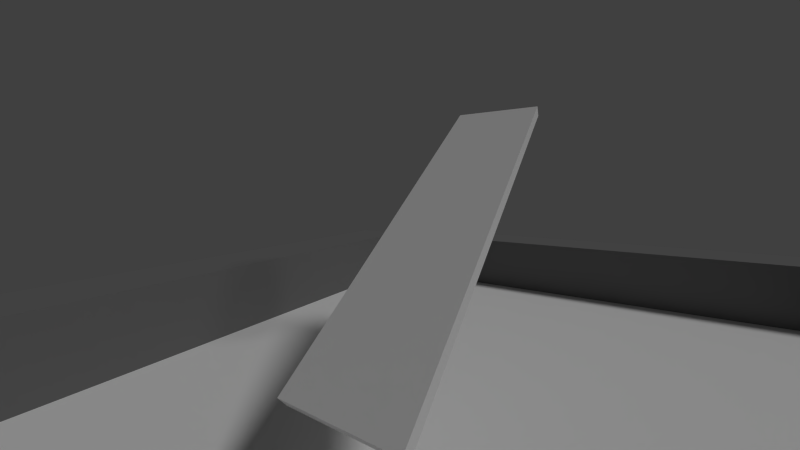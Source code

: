 # Source: test_coll.blend  (saved by Blender 2.75.0; exported with 4.5.12 LTS)
import bpy
from mathutils import Matrix  # noqa: F401  (used for matrix-valued properties, if any)

bpy.ops.wm.read_factory_settings(use_empty=True)
scene = bpy.context.scene
scene.name = 'Scene'

# ---- collections
col_collection_1 = bpy.data.collections.new('Collection 1'); scene.collection.children.link(col_collection_1)

# ---- materials (node trees are filled in below, after node groups)
mat_material_001 = bpy.data.materials.new('Material.001')
mat_material_001.alpha_threshold = 0.0
mat_material_001.diffuse_color = (0.1734, 0.1734, 0.1734, 1.0)
mat_material_001.roughness = 0.5
mat_material_002 = bpy.data.materials.new('Material.002')
mat_material_002.alpha_threshold = 0.0
mat_material_002.diffuse_color = (0.8, 0.1315, 0.2639, 1.0)
mat_material_002.roughness = 0.5
mat_material = bpy.data.materials.new('Material')
mat_material.alpha_threshold = 0.0
mat_material.roughness = 0.5
mat_material.line_color = (0.0, 0.0, 0.0, 1.0)

# ---- material node trees

# ---- world
world_world = bpy.data.worlds.new('World'); scene.world = world_world
world_world.color = (0.05088, 0.05088, 0.05088)
world_world.use_sun_shadow = False
world_world.sun_shadow_jitter_overblur = 0.0
world_world.cycles.sampling_method = 'MANUAL'
world_world.cycles.sample_map_resolution = 256

# ---- cameras
cam_camera = bpy.data.cameras.new('Camera')
cam_camera.clip_end = 100.0
cam_camera.lens = 13.81
cam_camera.sensor_width = 32.0
cam_camera.sensor_height = 18.0
cam_camera.ortho_scale = 7.314
cam_camera.lens_unit = 'FOV'
cam_camera.dof.focus_distance = 0.0
cam_camera.dof.aperture_fstop = 128.0

# ---- lights
light_lamp = bpy.data.lights.new('Lamp', 'SUN')
light_lamp.transmission_factor = 0.0
light_lamp.cutoff_distance = 30.0
light_lamp.angle = 0.1993
light_lamp.energy = 1.0
light_lamp.shadow_buffer_clip_start = 1.001
light_lamp.shadow_soft_size = 0.1
light_lamp.shadow_cascade_max_distance = 1000.0
light_lamp.cycles.use_multiple_importance_sampling = False

# ---- meshes
me_cube_002 = bpy.data.meshes.new('Cube.002')
me_cube_002.from_pydata([(-1.0, -7.927, -1.0), (-1.0, -7.927, 1.0), (-1.0, 7.927, -1.0), (-1.0, 7.927, 1.0), (1.0, -7.927, -1.0), (1.0, -7.927, 1.0), (1.0, 7.927, -1.0), (1.0, 7.927, 1.0)], [], [(1, 3, 2, 0), (3, 7, 6, 2), (7, 5, 4, 6), (5, 1, 0, 4), (0, 2, 6, 4), (5, 7, 3, 1)])
me_cube_002.materials.append(mat_material_001)
me_cube_002.use_remesh_preserve_volume = False
me_cube_002.use_remesh_preserve_attributes = False
me_cube_002.use_mirror_vertex_groups = False
me_cube_002.update()
me_sphere = bpy.data.meshes.new('Sphere')
me_sphere.from_pydata([(-0.08602, 0.0, 0.4325), (-0.1687, 0.0, 0.4074), (-0.245, 0.0, 0.3666), (-0.3118, 0.0, 0.3118), (-0.3666, 0.0, 0.245), (-0.4074, 0.0, 0.1687), (-0.4325, 0.0, 0.08602), (-0.4409, 0.0, 3.329e-08), (-0.4325, 0.0, -0.08602), (-0.4074, 0.0, -0.1687), (-0.3666, 0.0, -0.245), (-0.3118, 0.0, -0.3118), (-0.245, 0.0, -0.3666), (-0.1687, 0.0, -0.4074), (-0.08602, 0.0, -0.4325), (-0.08437, 0.01678, 0.4325), (-0.1655, 0.03292, 0.4074), (-0.2403, 0.04779, 0.3666), (-0.3058, 0.06083, 0.3118), (-0.3596, 0.07153, 0.245), (-0.3996, 0.07948, 0.1687), (-0.4242, 0.08437, 0.08602), (-0.4325, 0.08602, 3.329e-08), (-0.4242, 0.08437, -0.08602), (-0.3996, 0.07948, -0.1687), (-0.3596, 0.07153, -0.245), (-0.3058, 0.06083, -0.3118), (-0.2403, 0.04779, -0.3666), (-0.1655, 0.03292, -0.4074), (-0.08437, 0.01678, -0.4325), (-0.07948, 0.03292, 0.4325), (-0.1559, 0.06458, 0.4074), (-0.2263, 0.09375, 0.3666), (-0.2881, 0.1193, 0.3118), (-0.3387, 0.1403, 0.245), (-0.3764, 0.1559, 0.1687), (-0.3996, 0.1655, 0.08602), (-0.4074, 0.1687, 3.329e-08), (-0.3996, 0.1655, -0.08602), (-0.3764, 0.1559, -0.1687), (-0.3387, 0.1403, -0.245), (-0.2881, 0.1193, -0.3118), (-0.2263, 0.09375, -0.3666), (-0.1559, 0.06458, -0.4074), (-0.07948, 0.03292, -0.4325), (-0.07153, 0.04779, 0.4325), (-0.1403, 0.09375, 0.4074), (-0.2037, 0.1361, 0.3666), (-0.2592, 0.1732, 0.3118), (-0.3048, 0.2037, 0.245), (-0.3387, 0.2263, 0.1687), (-0.3596, 0.2403, 0.08602), (-0.3666, 0.245, 3.329e-08), (-0.3596, 0.2403, -0.08602), (-0.3387, 0.2263, -0.1687), (-0.3048, 0.2037, -0.245), (-0.2592, 0.1732, -0.3118), (-0.2037, 0.1361, -0.3666), (-0.1403, 0.09375, -0.4074), (-0.07153, 0.04779, -0.4325), (-0.06083, 0.06083, 0.4325), (-0.1193, 0.1193, 0.4074), (-0.1732, 0.1732, 0.3666), (-0.2205, 0.2205, 0.3118), (-0.2592, 0.2592, 0.245), (-0.2881, 0.2881, 0.1687), (-0.3058, 0.3058, 0.08602), (-0.3118, 0.3118, 3.329e-08), (-0.3058, 0.3058, -0.08602), (-0.2881, 0.2881, -0.1687), (-0.2592, 0.2592, -0.245), (-0.2205, 0.2205, -0.3118), (-0.1732, 0.1732, -0.3666), (-0.1193, 0.1193, -0.4074), (-0.06083, 0.06083, -0.4325), (-0.04779, 0.07153, 0.4325), (-0.09375, 0.1403, 0.4074), (-0.1361, 0.2037, 0.3666), (-0.1732, 0.2592, 0.3118), (-0.2037, 0.3048, 0.245), (-0.2263, 0.3387, 0.1687), (-0.2403, 0.3596, 0.08602), (-0.245, 0.3666, 3.329e-08), (-0.2403, 0.3596, -0.08602), (-0.2263, 0.3387, -0.1687), (-0.2037, 0.3048, -0.245), (-0.1732, 0.2592, -0.3118), (-0.1361, 0.2037, -0.3666), (-0.09375, 0.1403, -0.4074), (-0.04779, 0.07153, -0.4325), (-0.03292, 0.07948, 0.4325), (-0.06458, 0.1559, 0.4074), (-0.09375, 0.2263, 0.3666), (-0.1193, 0.2881, 0.3118), (-0.1403, 0.3387, 0.245), (-0.1559, 0.3764, 0.1687), (-0.1655, 0.3996, 0.08602), (-0.1687, 0.4074, 3.329e-08), (-0.1655, 0.3996, -0.08602), (-0.1559, 0.3764, -0.1687), (-0.1403, 0.3387, -0.245), (-0.1193, 0.2881, -0.3118), (-0.09375, 0.2263, -0.3666), (-0.06457, 0.1559, -0.4074), (-0.03292, 0.07948, -0.4325), (-0.01678, 0.08437, 0.4325), (-0.03292, 0.1655, 0.4074), (-0.04779, 0.2403, 0.3666), (-0.06083, 0.3058, 0.3118), (-0.07153, 0.3596, 0.245), (-0.07948, 0.3996, 0.1687), (-0.08437, 0.4242, 0.08602), (-0.08602, 0.4325, 3.329e-08), (-0.08437, 0.4242, -0.08602), (-0.07948, 0.3996, -0.1687), (-0.07153, 0.3596, -0.245), (-0.06083, 0.3058, -0.3118), (-0.04779, 0.2403, -0.3666), (-0.03292, 0.1655, -0.4074), (-0.01678, 0.08437, -0.4325), (1.44e-07, 0.08602, 0.4325), (1.407e-07, 0.1687, 0.4074), (1.375e-07, 0.245, 0.3666), (1.407e-07, 0.3118, 0.3118), (1.473e-07, 0.3666, 0.245), (1.21e-07, 0.4074, 0.1687), (1.736e-07, 0.4325, 0.08602), (1.67e-07, 0.4409, 3.329e-08), (1.736e-07, 0.4325, -0.08602), (1.013e-07, 0.4074, -0.1687), (1.473e-07, 0.3666, -0.245), (1.407e-07, 0.3118, -0.3118), (1.506e-07, 0.245, -0.3666), (1.342e-07, 0.1687, -0.4074), (1.358e-07, 0.08602, -0.4325), (0.01678, 0.08437, 0.4325), (0.03292, 0.1655, 0.4074), (0.04779, 0.2403, 0.3666), (0.06083, 0.3058, 0.3118), (0.07153, 0.3596, 0.245), (0.07948, 0.3996, 0.1687), (0.08437, 0.4242, 0.08602), (0.08602, 0.4325, 3.329e-08), (0.08437, 0.4242, -0.08602), (0.07948, 0.3996, -0.1687), (0.07153, 0.3596, -0.245), (0.06083, 0.3058, -0.3118), (0.04779, 0.2403, -0.3666), (0.03292, 0.1655, -0.4074), (0.01678, 0.08437, -0.4325), (0.03292, 0.07948, 0.4325), (0.06458, 0.1559, 0.4074), (0.09375, 0.2263, 0.3666), (0.1193, 0.2881, 0.3118), (0.1403, 0.3387, 0.245), (0.1559, 0.3764, 0.1687), (0.1655, 0.3996, 0.08602), (0.1687, 0.4074, 3.329e-08), (0.1655, 0.3996, -0.08602), (0.1559, 0.3764, -0.1687), (0.1403, 0.3387, -0.245), (0.1193, 0.2881, -0.3118), (0.09375, 0.2263, -0.3666), (0.06458, 0.1559, -0.4074), (0.03292, 0.07948, -0.4325), (0.04779, 0.07153, 0.4325), (0.09375, 0.1403, 0.4074), (0.1361, 0.2037, 0.3666), (0.1732, 0.2592, 0.3118), (0.2037, 0.3048, 0.245), (0.2263, 0.3387, 0.1687), (0.2403, 0.3596, 0.08602), (0.245, 0.3666, 3.329e-08), (0.2403, 0.3596, -0.08602), (0.2263, 0.3387, -0.1687), (0.2037, 0.3048, -0.245), (0.1732, 0.2592, -0.3118), (0.1361, 0.2037, -0.3666), (0.09375, 0.1403, -0.4074), (0.04779, 0.07153, -0.4325), (0.06083, 0.06083, 0.4325), (0.1193, 0.1193, 0.4074), (0.1732, 0.1732, 0.3666), (0.2205, 0.2205, 0.3118), (0.2592, 0.2592, 0.245), (0.2881, 0.2881, 0.1687), (0.3058, 0.3058, 0.08602), (0.3118, 0.3118, 3.329e-08), (0.3058, 0.3058, -0.08602), (0.2881, 0.2881, -0.1687), (0.2592, 0.2592, -0.245), (0.2205, 0.2205, -0.3118), (0.1732, 0.1732, -0.3666), (0.1193, 0.1193, -0.4074), (0.06083, 0.06083, -0.4325), (0.07153, 0.04779, 0.4325), (0.1403, 0.09375, 0.4074), (0.2037, 0.1361, 0.3666), (0.2592, 0.1732, 0.3118), (0.3048, 0.2037, 0.245), (0.3387, 0.2263, 0.1687), (0.3596, 0.2403, 0.08602), (0.3666, 0.245, 3.329e-08), (0.3596, 0.2403, -0.08602), (0.3387, 0.2263, -0.1687), (0.3048, 0.2037, -0.245), (0.2592, 0.1732, -0.3118), (0.2037, 0.1361, -0.3666), (0.1403, 0.09375, -0.4074), (0.07153, 0.04779, -0.4325), (0.07948, 0.03292, 0.4325), (0.1559, 0.06458, 0.4074), (0.2263, 0.09375, 0.3666), (0.2881, 0.1193, 0.3118), (0.3387, 0.1403, 0.245), (0.3764, 0.1559, 0.1687), (0.3996, 0.1655, 0.08602), (0.4074, 0.1687, 3.329e-08), (0.3996, 0.1655, -0.08602), (0.3764, 0.1559, -0.1687), (0.3387, 0.1403, -0.245), (0.2881, 0.1193, -0.3118), (0.2263, 0.09375, -0.3666), (0.1559, 0.06458, -0.4074), (0.07948, 0.03292, -0.4325), (0.08437, 0.01678, 0.4325), (0.1655, 0.03292, 0.4074), (0.2403, 0.04779, 0.3666), (0.3058, 0.06083, 0.3118), (0.3596, 0.07153, 0.245), (0.3996, 0.07948, 0.1687), (0.4242, 0.08437, 0.08602), (0.4325, 0.08602, 3.329e-08), (0.4242, 0.08437, -0.08602), (0.3996, 0.07948, -0.1687), (0.3596, 0.07153, -0.245), (0.3058, 0.06083, -0.3118), (0.2403, 0.04779, -0.3666), (0.1655, 0.03292, -0.4074), (0.08437, 0.01678, -0.4325), (0.08602, -3.18e-09, 0.4325), (0.1687, 1.817e-08, 0.4074), (0.245, 1.16e-08, 0.3666), (0.3118, -1.139e-08, 0.3118), (0.3666, -3.768e-08, 0.245), (0.4074, 2.803e-08, 0.1687), (0.4325, -3.768e-08, 0.08602), (0.4409, -4.425e-08, 3.329e-08), (0.4325, -3.768e-08, -0.08602), (0.4074, 2.803e-08, -0.1687), (0.3666, -3.768e-08, -0.245), (0.3118, -1.139e-08, -0.3118), (0.245, -4.823e-09, -0.3666), (0.1687, 1.748e-09, -0.4074), (0.08602, 1.748e-09, -0.4325), (0.08437, -0.01678, 0.4325), (0.1655, -0.03292, 0.4074), (0.2403, -0.04779, 0.3666), (0.3058, -0.06083, 0.3118), (0.3596, -0.07153, 0.245), (0.3996, -0.07948, 0.1687), (0.4242, -0.08437, 0.08602), (0.4325, -0.08602, 3.329e-08), (0.4242, -0.08437, -0.08602), (0.3996, -0.07948, -0.1687), (0.3596, -0.07153, -0.245), (0.3058, -0.06083, -0.3118), (0.2403, -0.04779, -0.3666), (0.1655, -0.03292, -0.4074), (0.08437, -0.01678, -0.4325), (0.07948, -0.03292, 0.4325), (0.1559, -0.06458, 0.4074), (0.2263, -0.09375, 0.3666), (0.2881, -0.1193, 0.3118), (0.3387, -0.1403, 0.245), (0.3764, -0.1559, 0.1687), (0.3996, -0.1655, 0.08602), (0.4074, -0.1687, 3.329e-08), (0.3996, -0.1655, -0.08602), (0.3764, -0.1559, -0.1687), (0.3387, -0.1403, -0.245), (0.2881, -0.1193, -0.3118), (0.2263, -0.09375, -0.3666), (0.1559, -0.06458, -0.4074), (0.07948, -0.03292, -0.4325), (0.07153, -0.04779, 0.4325), (0.1403, -0.09375, 0.4074), (0.2037, -0.1361, 0.3666), (0.2592, -0.1732, 0.3118), (0.3048, -0.2037, 0.245), (0.3387, -0.2263, 0.1687), (0.3596, -0.2403, 0.08602), (0.3666, -0.245, 3.329e-08), (0.3596, -0.2403, -0.08602), (0.3387, -0.2263, -0.1687), (0.3048, -0.2037, -0.245), (0.2592, -0.1732, -0.3118), (0.2037, -0.1361, -0.3666), (0.1403, -0.09375, -0.4074), (0.07153, -0.04779, -0.4325), (0.06083, -0.06083, 0.4325), (0.1193, -0.1193, 0.4074), (0.1732, -0.1732, 0.3666), (0.2205, -0.2205, 0.3118), (0.2592, -0.2592, 0.245), (0.2881, -0.2881, 0.1687), (0.3058, -0.3058, 0.08602), (0.3118, -0.3118, 3.329e-08), (0.3058, -0.3058, -0.08602), (0.2881, -0.2881, -0.1687), (0.2592, -0.2592, -0.245), (0.2205, -0.2205, -0.3118), (0.1732, -0.1732, -0.3666), (0.1193, -0.1193, -0.4074), (0.06083, -0.06083, -0.4325), (0.04779, -0.07153, 0.4325), (0.09375, -0.1403, 0.4074), (0.1361, -0.2037, 0.3666), (0.1732, -0.2592, 0.3118), (0.2037, -0.3048, 0.245), (0.2263, -0.3387, 0.1687), (0.2403, -0.3596, 0.08602), (0.245, -0.3666, 3.329e-08), (0.2403, -0.3596, -0.08602), (0.2263, -0.3387, -0.1687), (0.2037, -0.3048, -0.245), (0.1732, -0.2592, -0.3118), (0.1361, -0.2037, -0.3666), (0.09375, -0.1403, -0.4074), (0.04779, -0.07153, -0.4325), (1.437e-07, 0.0, -0.4409), (0.03292, -0.07948, 0.4325), (0.06458, -0.1559, 0.4074), (0.09375, -0.2263, 0.3666), (0.1193, -0.2881, 0.3118), (0.1403, -0.3387, 0.245), (0.1559, -0.3764, 0.1687), (0.1655, -0.3996, 0.08602), (0.1687, -0.4074, 3.329e-08), (0.1655, -0.3996, -0.08602), (0.1559, -0.3764, -0.1687), (0.1403, -0.3387, -0.245), (0.1193, -0.2881, -0.3118), (0.09375, -0.2263, -0.3666), (0.06458, -0.1559, -0.4074), (0.03292, -0.07948, -0.4325), (0.01678, -0.08437, 0.4325), (0.03292, -0.1655, 0.4074), (0.04779, -0.2403, 0.3666), (0.06083, -0.3058, 0.3118), (0.07153, -0.3596, 0.245), (0.07948, -0.3996, 0.1687), (0.08437, -0.4242, 0.08602), (0.08602, -0.4325, 3.329e-08), (0.08437, -0.4242, -0.08602), (0.07948, -0.3996, -0.1687), (0.07153, -0.3596, -0.245), (0.06083, -0.3058, -0.3118), (0.04779, -0.2403, -0.3666), (0.03292, -0.1655, -0.4074), (0.01678, -0.08437, -0.4325), (1.375e-07, -0.08602, 0.4325), (1.243e-07, -0.1687, 0.4074), (1.243e-07, -0.245, 0.3666), (8.161e-08, -0.3118, 0.3118), (6.19e-08, -0.3666, 0.245), (1.407e-07, -0.4074, 0.1687), (4.218e-08, -0.4325, 0.08602), (6.19e-08, -0.4409, 3.329e-08), (4.218e-08, -0.4325, -0.08602), (1.407e-07, -0.4074, -0.1687), (6.19e-08, -0.3666, -0.245), (8.161e-08, -0.3118, -0.3118), (1.145e-07, -0.245, -0.3666), (1.112e-07, -0.1687, -0.4074), (1.391e-07, -0.08602, -0.4325), (-0.01678, -0.08437, 0.4325), (-0.03292, -0.1655, 0.4074), (-0.04779, -0.2403, 0.3666), (-0.06083, -0.3058, 0.3118), (-0.07153, -0.3596, 0.245), (-0.07948, -0.3996, 0.1687), (-0.08437, -0.4242, 0.08602), (-0.08602, -0.4325, 3.329e-08), (-0.08437, -0.4242, -0.08602), (-0.07948, -0.3996, -0.1687), (-0.07153, -0.3596, -0.245), (-0.06083, -0.3058, -0.3118), (-0.04779, -0.2403, -0.3666), (-0.03292, -0.1655, -0.4074), (-0.01678, -0.08437, -0.4325), (-0.03292, -0.07948, 0.4325), (-0.06457, -0.1559, 0.4074), (-0.09375, -0.2263, 0.3666), (-0.1193, -0.2881, 0.3118), (-0.1403, -0.3387, 0.245), (-0.1559, -0.3764, 0.1687), (-0.1655, -0.3996, 0.08602), (-0.1687, -0.4074, 3.329e-08), (-0.1655, -0.3996, -0.08602), (-0.1559, -0.3764, -0.1687), (-0.1403, -0.3387, -0.245), (-0.1193, -0.2881, -0.3118), (-0.09375, -0.2263, -0.3666), (-0.06457, -0.1559, -0.4074), (-0.03292, -0.07948, -0.4325), (-0.04779, -0.07153, 0.4325), (-0.09375, -0.1403, 0.4074), (-0.1361, -0.2037, 0.3666), (-0.1732, -0.2592, 0.3118), (-0.2037, -0.3048, 0.245), (-0.2263, -0.3387, 0.1687), (-0.2403, -0.3596, 0.08602), (-0.245, -0.3666, 3.329e-08), (-0.2403, -0.3596, -0.08602), (-0.2263, -0.3387, -0.1687), (-0.2037, -0.3048, -0.245), (-0.1732, -0.2592, -0.3118), (-0.1361, -0.2037, -0.3666), (-0.09375, -0.1403, -0.4074), (-0.04779, -0.07153, -0.4325), (-0.06083, -0.06083, 0.4325), (-0.1193, -0.1193, 0.4074), (-0.1732, -0.1732, 0.3666), (-0.2205, -0.2205, 0.3118), (-0.2592, -0.2592, 0.245), (-0.2881, -0.2881, 0.1687), (-0.3058, -0.3058, 0.08602), (-0.3118, -0.3118, 3.329e-08), (-0.3058, -0.3058, -0.08602), (-0.2881, -0.2881, -0.1687), (-0.2592, -0.2592, -0.245), (-0.2205, -0.2205, -0.3118), (-0.1732, -0.1732, -0.3666), (-0.1193, -0.1193, -0.4074), (-0.06083, -0.06083, -0.4325), (-0.07153, -0.04779, 0.4325), (-0.1403, -0.09375, 0.4074), (-0.2037, -0.1361, 0.3666), (-0.2592, -0.1732, 0.3118), (-0.3048, -0.2037, 0.245), (-0.3387, -0.2263, 0.1687), (-0.3596, -0.2403, 0.08602), (-0.3666, -0.245, 3.329e-08), (-0.3596, -0.2403, -0.08602), (-0.3387, -0.2263, -0.1687), (-0.3048, -0.2037, -0.245), (-0.2592, -0.1732, -0.3118), (-0.2037, -0.1361, -0.3666), (-0.1403, -0.09375, -0.4074), (-0.07153, -0.04779, -0.4325), (1.094e-08, -5.498e-08, 0.4409), (-0.07948, -0.03292, 0.4325), (-0.1559, -0.06458, 0.4074), (-0.2263, -0.09375, 0.3666), (-0.2881, -0.1193, 0.3118), (-0.3387, -0.1403, 0.245), (-0.3764, -0.1559, 0.1687), (-0.3996, -0.1655, 0.08602), (-0.4074, -0.1687, 3.329e-08), (-0.3996, -0.1655, -0.08602), (-0.3764, -0.1559, -0.1687), (-0.3387, -0.1403, -0.245), (-0.2881, -0.1193, -0.3118), (-0.2263, -0.09375, -0.3666), (-0.1559, -0.06458, -0.4074), (-0.07948, -0.03292, -0.4325), (-0.08437, -0.01678, 0.4325), (-0.1655, -0.03292, 0.4074), (-0.2403, -0.04779, 0.3666), (-0.3058, -0.06083, 0.3118), (-0.3596, -0.07153, 0.245), (-0.3996, -0.07948, 0.1687), (-0.4242, -0.08437, 0.08602), (-0.4325, -0.08602, 3.329e-08), (-0.4242, -0.08437, -0.08602), (-0.3996, -0.07948, -0.1687), (-0.3596, -0.07153, -0.245), (-0.3058, -0.06083, -0.3118), (-0.2403, -0.04779, -0.3666), (-0.1655, -0.03292, -0.4074), (-0.08437, -0.01678, -0.4325)], [], [(7, 6, 21, 22), (5, 4, 19, 20), (3, 2, 17, 18), (14, 13, 28, 29), (1, 0, 15, 16), (12, 11, 26, 27), (10, 9, 24, 25), (8, 7, 22, 23), (6, 5, 20, 21), (4, 3, 18, 19), (2, 1, 16, 17), (13, 12, 27, 28), (11, 10, 25, 26), (9, 8, 23, 24), (17, 16, 31, 32), (28, 27, 42, 43), (26, 25, 40, 41), (24, 23, 38, 39), (22, 21, 36, 37), (20, 19, 34, 35), (18, 17, 32, 33), (29, 28, 43, 44), (16, 15, 30, 31), (27, 26, 41, 42), (25, 24, 39, 40), (23, 22, 37, 38), (21, 20, 35, 36), (19, 18, 33, 34), (32, 31, 46, 47), (43, 42, 57, 58), (41, 40, 55, 56), (39, 38, 53, 54), (37, 36, 51, 52), (35, 34, 49, 50), (33, 32, 47, 48), (44, 43, 58, 59), (31, 30, 45, 46), (42, 41, 56, 57), (40, 39, 54, 55), (38, 37, 52, 53), (36, 35, 50, 51), (34, 33, 48, 49), (47, 46, 61, 62), (58, 57, 72, 73), (56, 55, 70, 71), (54, 53, 68, 69), (52, 51, 66, 67), (50, 49, 64, 65), (48, 47, 62, 63), (59, 58, 73, 74), (46, 45, 60, 61), (57, 56, 71, 72), (55, 54, 69, 70), (53, 52, 67, 68), (51, 50, 65, 66), (49, 48, 63, 64), (62, 61, 76, 77), (73, 72, 87, 88), (71, 70, 85, 86), (69, 68, 83, 84), (67, 66, 81, 82), (65, 64, 79, 80), (63, 62, 77, 78), (74, 73, 88, 89), (61, 60, 75, 76), (72, 71, 86, 87), (70, 69, 84, 85), (68, 67, 82, 83), (66, 65, 80, 81), (64, 63, 78, 79), (77, 76, 91, 92), (88, 87, 102, 103), (86, 85, 100, 101), (84, 83, 98, 99), (82, 81, 96, 97), (80, 79, 94, 95), (78, 77, 92, 93), (89, 88, 103, 104), (76, 75, 90, 91), (87, 86, 101, 102), (85, 84, 99, 100), (83, 82, 97, 98), (81, 80, 95, 96), (79, 78, 93, 94), (92, 91, 106, 107), (103, 102, 117, 118), (101, 100, 115, 116), (99, 98, 113, 114), (97, 96, 111, 112), (95, 94, 109, 110), (93, 92, 107, 108), (104, 103, 118, 119), (91, 90, 105, 106), (102, 101, 116, 117), (100, 99, 114, 115), (98, 97, 112, 113), (96, 95, 110, 111), (94, 93, 108, 109), (107, 106, 121, 122), (118, 117, 132, 133), (116, 115, 130, 131), (114, 113, 128, 129), (112, 111, 126, 127), (110, 109, 124, 125), (108, 107, 122, 123), (119, 118, 133, 134), (106, 105, 120, 121), (117, 116, 131, 132), (115, 114, 129, 130), (113, 112, 127, 128), (111, 110, 125, 126), (109, 108, 123, 124), (122, 121, 136, 137), (133, 132, 147, 148), (131, 130, 145, 146), (129, 128, 143, 144), (127, 126, 141, 142), (125, 124, 139, 140), (123, 122, 137, 138), (134, 133, 148, 149), (121, 120, 135, 136), (132, 131, 146, 147), (130, 129, 144, 145), (128, 127, 142, 143), (126, 125, 140, 141), (124, 123, 138, 139), (137, 136, 151, 152), (148, 147, 162, 163), (146, 145, 160, 161), (144, 143, 158, 159), (142, 141, 156, 157), (140, 139, 154, 155), (138, 137, 152, 153), (149, 148, 163, 164), (136, 135, 150, 151), (147, 146, 161, 162), (145, 144, 159, 160), (143, 142, 157, 158), (141, 140, 155, 156), (139, 138, 153, 154), (152, 151, 166, 167), (163, 162, 177, 178), (161, 160, 175, 176), (159, 158, 173, 174), (157, 156, 171, 172), (155, 154, 169, 170), (153, 152, 167, 168), (164, 163, 178, 179), (151, 150, 165, 166), (162, 161, 176, 177), (160, 159, 174, 175), (158, 157, 172, 173), (156, 155, 170, 171), (154, 153, 168, 169), (167, 166, 181, 182), (178, 177, 192, 193), (176, 175, 190, 191), (174, 173, 188, 189), (172, 171, 186, 187), (170, 169, 184, 185), (168, 167, 182, 183), (179, 178, 193, 194), (166, 165, 180, 181), (177, 176, 191, 192), (175, 174, 189, 190), (173, 172, 187, 188), (171, 170, 185, 186), (169, 168, 183, 184), (182, 181, 196, 197), (193, 192, 207, 208), (191, 190, 205, 206), (189, 188, 203, 204), (187, 186, 201, 202), (185, 184, 199, 200), (183, 182, 197, 198), (194, 193, 208, 209), (181, 180, 195, 196), (192, 191, 206, 207), (190, 189, 204, 205), (188, 187, 202, 203), (186, 185, 200, 201), (184, 183, 198, 199), (197, 196, 211, 212), (208, 207, 222, 223), (206, 205, 220, 221), (204, 203, 218, 219), (202, 201, 216, 217), (200, 199, 214, 215), (198, 197, 212, 213), (209, 208, 223, 224), (196, 195, 210, 211), (207, 206, 221, 222), (205, 204, 219, 220), (203, 202, 217, 218), (201, 200, 215, 216), (199, 198, 213, 214), (212, 211, 226, 227), (223, 222, 237, 238), (221, 220, 235, 236), (219, 218, 233, 234), (217, 216, 231, 232), (215, 214, 229, 230), (213, 212, 227, 228), (224, 223, 238, 239), (211, 210, 225, 226), (222, 221, 236, 237), (220, 219, 234, 235), (218, 217, 232, 233), (216, 215, 230, 231), (214, 213, 228, 229), (227, 226, 241, 242), (238, 237, 252, 253), (236, 235, 250, 251), (234, 233, 248, 249), (232, 231, 246, 247), (230, 229, 244, 245), (228, 227, 242, 243), (239, 238, 253, 254), (226, 225, 240, 241), (237, 236, 251, 252), (235, 234, 249, 250), (233, 232, 247, 248), (231, 230, 245, 246), (229, 228, 243, 244), (242, 241, 256, 257), (253, 252, 267, 268), (251, 250, 265, 266), (249, 248, 263, 264), (247, 246, 261, 262), (245, 244, 259, 260), (243, 242, 257, 258), (254, 253, 268, 269), (241, 240, 255, 256), (252, 251, 266, 267), (250, 249, 264, 265), (248, 247, 262, 263), (246, 245, 260, 261), (244, 243, 258, 259), (257, 256, 271, 272), (268, 267, 282, 283), (266, 265, 280, 281), (264, 263, 278, 279), (262, 261, 276, 277), (260, 259, 274, 275), (258, 257, 272, 273), (269, 268, 283, 284), (256, 255, 270, 271), (267, 266, 281, 282), (265, 264, 279, 280), (263, 262, 277, 278), (261, 260, 275, 276), (259, 258, 273, 274), (272, 271, 286, 287), (283, 282, 297, 298), (281, 280, 295, 296), (279, 278, 293, 294), (277, 276, 291, 292), (275, 274, 289, 290), (273, 272, 287, 288), (284, 283, 298, 299), (271, 270, 285, 286), (282, 281, 296, 297), (280, 279, 294, 295), (278, 277, 292, 293), (276, 275, 290, 291), (274, 273, 288, 289), (287, 286, 301, 302), (298, 297, 312, 313), (296, 295, 310, 311), (294, 293, 308, 309), (292, 291, 306, 307), (290, 289, 304, 305), (288, 287, 302, 303), (299, 298, 313, 314), (286, 285, 300, 301), (297, 296, 311, 312), (295, 294, 309, 310), (293, 292, 307, 308), (291, 290, 305, 306), (289, 288, 303, 304), (302, 301, 316, 317), (313, 312, 327, 328), (311, 310, 325, 326), (309, 308, 323, 324), (307, 306, 321, 322), (305, 304, 319, 320), (303, 302, 317, 318), (314, 313, 328, 329), (301, 300, 315, 316), (312, 311, 326, 327), (310, 309, 324, 325), (308, 307, 322, 323), (306, 305, 320, 321), (304, 303, 318, 319), (317, 316, 332, 333), (328, 327, 343, 344), (326, 325, 341, 342), (324, 323, 339, 340), (322, 321, 337, 338), (320, 319, 335, 336), (318, 317, 333, 334), (329, 328, 344, 345), (316, 315, 331, 332), (327, 326, 342, 343), (325, 324, 340, 341), (323, 322, 338, 339), (321, 320, 336, 337), (319, 318, 334, 335), (333, 332, 347, 348), (344, 343, 358, 359), (342, 341, 356, 357), (340, 339, 354, 355), (338, 337, 352, 353), (336, 335, 350, 351), (334, 333, 348, 349), (345, 344, 359, 360), (332, 331, 346, 347), (343, 342, 357, 358), (341, 340, 355, 356), (339, 338, 353, 354), (337, 336, 351, 352), (335, 334, 349, 350), (348, 347, 362, 363), (359, 358, 373, 374), (357, 356, 371, 372), (355, 354, 369, 370), (353, 352, 367, 368), (351, 350, 365, 366), (349, 348, 363, 364), (360, 359, 374, 375), (347, 346, 361, 362), (358, 357, 372, 373), (356, 355, 370, 371), (354, 353, 368, 369), (352, 351, 366, 367), (350, 349, 364, 365), (363, 362, 377, 378), (374, 373, 388, 389), (372, 371, 386, 387), (370, 369, 384, 385), (368, 367, 382, 383), (366, 365, 380, 381), (364, 363, 378, 379), (375, 374, 389, 390), (362, 361, 376, 377), (373, 372, 387, 388), (371, 370, 385, 386), (369, 368, 383, 384), (367, 366, 381, 382), (365, 364, 379, 380), (378, 377, 392, 393), (389, 388, 403, 404), (387, 386, 401, 402), (385, 384, 399, 400), (383, 382, 397, 398), (381, 380, 395, 396), (379, 378, 393, 394), (390, 389, 404, 405), (377, 376, 391, 392), (388, 387, 402, 403), (386, 385, 400, 401), (384, 383, 398, 399), (382, 381, 396, 397), (380, 379, 394, 395), (393, 392, 407, 408), (404, 403, 418, 419), (402, 401, 416, 417), (400, 399, 414, 415), (398, 397, 412, 413), (396, 395, 410, 411), (394, 393, 408, 409), (405, 404, 419, 420), (392, 391, 406, 407), (403, 402, 417, 418), (401, 400, 415, 416), (399, 398, 413, 414), (397, 396, 411, 412), (395, 394, 409, 410), (408, 407, 422, 423), (419, 418, 433, 434), (417, 416, 431, 432), (415, 414, 429, 430), (413, 412, 427, 428), (411, 410, 425, 426), (409, 408, 423, 424), (420, 419, 434, 435), (407, 406, 421, 422), (418, 417, 432, 433), (416, 415, 430, 431), (414, 413, 428, 429), (412, 411, 426, 427), (410, 409, 424, 425), (423, 422, 437, 438), (434, 433, 448, 449), (432, 431, 446, 447), (430, 429, 444, 445), (428, 427, 442, 443), (426, 425, 440, 441), (424, 423, 438, 439), (435, 434, 449, 450), (422, 421, 436, 437), (433, 432, 447, 448), (431, 430, 445, 446), (429, 428, 443, 444), (427, 426, 441, 442), (425, 424, 439, 440), (438, 437, 453, 454), (449, 448, 464, 465), (447, 446, 462, 463), (445, 444, 460, 461), (443, 442, 458, 459), (441, 440, 456, 457), (439, 438, 454, 455), (450, 449, 465, 466), (437, 436, 452, 453), (448, 447, 463, 464), (446, 445, 461, 462), (444, 443, 459, 460), (442, 441, 457, 458), (440, 439, 455, 456), (454, 453, 468, 469), (465, 464, 479, 480), (463, 462, 477, 478), (461, 460, 475, 476), (459, 458, 473, 474), (457, 456, 471, 472), (455, 454, 469, 470), (466, 465, 480, 481), (453, 452, 467, 468), (464, 463, 478, 479), (462, 461, 476, 477), (460, 459, 474, 475), (458, 457, 472, 473), (456, 455, 470, 471), (330, 14, 29), (0, 451, 15), (15, 451, 30), (330, 29, 44), (30, 451, 45), (330, 44, 59), (45, 451, 60), (330, 59, 74), (60, 451, 75), (330, 74, 89), (75, 451, 90), (330, 89, 104), (90, 451, 105), (330, 104, 119), (105, 451, 120), (330, 119, 134), (120, 451, 135), (330, 134, 149), (135, 451, 150), (330, 149, 164), (150, 451, 165), (330, 164, 179), (165, 451, 180), (330, 179, 194), (180, 451, 195), (330, 194, 209), (195, 451, 210), (330, 209, 224), (210, 451, 225), (330, 224, 239), (225, 451, 240), (330, 239, 254), (240, 451, 255), (330, 254, 269), (255, 451, 270), (330, 269, 284), (270, 451, 285), (330, 284, 299), (285, 451, 300), (330, 299, 314), (300, 451, 315), (330, 314, 329), (315, 451, 331), (330, 329, 345), (331, 451, 346), (330, 345, 360), (346, 451, 361), (330, 360, 375), (361, 451, 376), (330, 375, 390), (376, 451, 391), (330, 390, 405), (391, 451, 406), (330, 405, 420), (406, 451, 421), (330, 420, 435), (421, 451, 436), (330, 435, 450), (436, 451, 452), (330, 450, 466), (452, 451, 467), (330, 466, 481), (469, 468, 1, 2), (480, 479, 12, 13), (467, 451, 0), (478, 477, 10, 11), (476, 475, 8, 9), (474, 473, 6, 7), (472, 471, 4, 5), (470, 469, 2, 3), (481, 480, 13, 14), (468, 467, 0, 1), (479, 478, 11, 12), (477, 476, 9, 10), (475, 474, 7, 8), (473, 472, 5, 6), (471, 470, 3, 4), (330, 481, 14)])
me_sphere.polygons.foreach_set('use_smooth', [True] * 512)
me_sphere.materials.append(mat_material_002)
me_sphere.use_remesh_preserve_volume = False
me_sphere.use_remesh_preserve_attributes = False
me_sphere.use_mirror_vertex_groups = False
me_sphere.update()
me_cube_001 = bpy.data.meshes.new('Cube.001')
me_cube_001.from_pydata([(-1.0, -3.949, -0.1243), (-1.0, -3.949, 0.1243), (-1.0, 3.949, -0.1243), (-1.0, 3.949, 0.1243), (1.0, -3.949, -0.1243), (1.0, -3.949, 0.1243), (1.0, 3.949, -0.1243), (1.0, 3.949, 0.1243)], [], [(1, 3, 2, 0), (3, 7, 6, 2), (7, 5, 4, 6), (5, 1, 0, 4), (0, 2, 6, 4), (5, 7, 3, 1)])
me_cube_001.use_remesh_preserve_volume = False
me_cube_001.use_remesh_preserve_attributes = False
me_cube_001.use_mirror_vertex_groups = False
me_cube_001.update()
me_cylinder = bpy.data.meshes.new('Cylinder')
me_cylinder.from_pydata([(0.0, 0.5, -1.259), (0.0, 0.5, 1.259), (0.1913, 0.4619, -1.259), (0.1913, 0.4619, 1.259), (0.3536, 0.3536, -1.259), (0.3536, 0.3536, 1.259), (0.4619, 0.1913, -1.259), (0.4619, 0.1913, 1.259), (0.5, -2.186e-08, -1.259), (0.5, -2.186e-08, 1.259), (0.4619, -0.1913, -1.259), (0.4619, -0.1913, 1.259), (0.3536, -0.3536, -1.259), (0.3536, -0.3536, 1.259), (0.1913, -0.4619, -1.259), (0.1913, -0.4619, 1.259), (7.55e-08, -0.5, -1.259), (7.55e-08, -0.5, 1.259), (-0.1913, -0.4619, -1.259), (-0.1913, -0.4619, 1.259), (-0.3536, -0.3536, -1.259), (-0.3536, -0.3536, 1.259), (-0.4619, -0.1913, -1.259), (-0.4619, -0.1913, 1.259), (-0.5, 5.962e-09, -1.259), (-0.5, 5.962e-09, 1.259), (-0.4619, 0.1913, -1.259), (-0.4619, 0.1913, 1.259), (-0.3536, 0.3536, -1.259), (-0.3536, 0.3536, 1.259), (-0.1913, 0.4619, -1.259), (-0.1913, 0.4619, 1.259)], [], [(0, 1, 3, 2), (2, 3, 5, 4), (4, 5, 7, 6), (6, 7, 9, 8), (8, 9, 11, 10), (10, 11, 13, 12), (12, 13, 15, 14), (14, 15, 17, 16), (16, 17, 19, 18), (18, 19, 21, 20), (20, 21, 23, 22), (22, 23, 25, 24), (24, 25, 27, 26), (26, 27, 29, 28), (3, 1, 31, 29, 27, 25, 23, 21, 19, 17, 15, 13, 11, 9, 7, 5), (30, 31, 1, 0), (28, 29, 31, 30), (0, 2, 4, 6, 8, 10, 12, 14, 16, 18, 20, 22, 24, 26, 28, 30)])
me_cylinder.use_remesh_preserve_volume = False
me_cylinder.use_remesh_preserve_attributes = False
me_cylinder.use_mirror_vertex_groups = False
me_cylinder.update()
me_cube = bpy.data.meshes.new('Cube')
me_cube.from_pydata([(10.0, 10.0, -1.0), (10.0, -10.0, -1.0), (-10.0, -10.0, -1.0), (-10.0, 10.0, -1.0), (10.0, 10.0, 1.0), (10.0, -10.0, 1.0), (-10.0, -10.0, 1.0), (-10.0, 10.0, 1.0)], [], [(0, 1, 2, 3), (4, 7, 6, 5), (0, 4, 5, 1), (1, 5, 6, 2), (2, 6, 7, 3), (4, 0, 3, 7)])
me_cube.materials.append(mat_material)
me_cube.use_remesh_preserve_volume = False
me_cube.use_remesh_preserve_attributes = False
me_cube.use_mirror_vertex_groups = False
me_cube.update()
me_cube_003 = bpy.data.meshes.new('Cube.003')
me_cube_003.from_pydata([(-1.0, -7.927, -1.0), (-1.0, -7.927, 1.0), (-1.0, 7.927, -1.0), (-1.0, 7.927, 1.0), (1.0, -7.927, -1.0), (1.0, -7.927, 1.0), (1.0, 7.927, -1.0), (1.0, 7.927, 1.0)], [], [(1, 3, 2, 0), (3, 7, 6, 2), (7, 5, 4, 6), (5, 1, 0, 4), (0, 2, 6, 4), (5, 7, 3, 1)])
me_cube_003.materials.append(mat_material_001)
me_cube_003.use_remesh_preserve_volume = False
me_cube_003.use_remesh_preserve_attributes = False
me_cube_003.use_mirror_vertex_groups = False
me_cube_003.update()
me_cube_004 = bpy.data.meshes.new('Cube.004')
me_cube_004.from_pydata([(-1.0, -7.927, -1.0), (-1.0, -7.927, 1.0), (-1.0, 7.927, -1.0), (-1.0, 7.927, 1.0), (1.0, -7.927, -1.0), (1.0, -7.927, 1.0), (1.0, 7.927, -1.0), (1.0, 7.927, 1.0)], [], [(1, 3, 2, 0), (3, 7, 6, 2), (7, 5, 4, 6), (5, 1, 0, 4), (0, 2, 6, 4), (5, 7, 3, 1)])
me_cube_004.materials.append(mat_material_001)
me_cube_004.use_remesh_preserve_volume = False
me_cube_004.use_remesh_preserve_attributes = False
me_cube_004.use_mirror_vertex_groups = False
me_cube_004.update()
me_cube_005 = bpy.data.meshes.new('Cube.005')
me_cube_005.from_pydata([(-1.0, -7.927, -1.0), (-1.0, -7.927, 1.0), (-1.0, 7.927, -1.0), (-1.0, 7.927, 1.0), (1.0, -7.927, -1.0), (1.0, -7.927, 1.0), (1.0, 7.927, -1.0), (1.0, 7.927, 1.0)], [], [(1, 3, 2, 0), (3, 7, 6, 2), (7, 5, 4, 6), (5, 1, 0, 4), (0, 2, 6, 4), (5, 7, 3, 1)])
me_cube_005.materials.append(mat_material_001)
me_cube_005.use_remesh_preserve_volume = False
me_cube_005.use_remesh_preserve_attributes = False
me_cube_005.use_mirror_vertex_groups = False
me_cube_005.update()

# ---- objects
ob_stenka1 = bpy.data.objects.new('Stenka1', me_cube_002)
ob_sphere = bpy.data.objects.new('Sphere', me_sphere)
ob_gorka = bpy.data.objects.new('gorka', me_cube_001)
ob_igrok = bpy.data.objects.new('igrok', me_cylinder)
ob_pol = bpy.data.objects.new('pol', me_cube)
ob_lamp = bpy.data.objects.new('Lamp', light_lamp)
ob_camera = bpy.data.objects.new('Camera', cam_camera)
ob_stenka2 = bpy.data.objects.new('Stenka2', me_cube_003)
ob_stenka3 = bpy.data.objects.new('Stenka3', me_cube_004)
ob_stenka4 = bpy.data.objects.new('Stenka4', me_cube_005)

# ---- transforms, parenting, visibility, modifiers, constraints
ob_stenka1.location = (-8.924, -0.007427, 0.8263)
ob_stenka1.lineart.crease_threshold = 0.0
ob_sphere.location = (-1.599, 2.128, 9.36)
ob_sphere.display_bounds_type = 'SPHERE'
ob_sphere.lineart.crease_threshold = 0.0
ob_gorka.location = (-1.506, -0.4409, 3.578)
ob_gorka.rotation_euler = (0.6537, -0.0, 0.0)
ob_gorka.lineart.crease_threshold = 0.0
ob_igrok.location = (2.096, -6.74, 2.839)
ob_igrok.lineart.crease_threshold = 0.0
ob_pol.location = (0.0, 0.0, -1.08)
ob_pol.lock_rotations_4d = False
ob_pol.empty_display_type = 'ARROWS'
ob_pol.lineart.crease_threshold = 0.0
ob_lamp.location = (4.076, 1.005, 5.904)
ob_lamp.rotation_euler = (0.6503, 0.05522, 1.866)
ob_lamp.lock_rotations_4d = False
ob_lamp.empty_display_type = 'ARROWS'
ob_lamp.color = (0.0, 0.0, 0.0, 0.0)
ob_lamp.lineart.crease_threshold = 0.0
ob_camera.location = (1.259, -6.508, 4.146)
ob_camera.rotation_euler = (1.459, 4.796e-05, 0.5592)
ob_camera.lock_rotations_4d = False
ob_camera.empty_display_type = 'ARROWS'
ob_camera.color = (0.0, 0.0, 0.0, 0.0)
ob_camera.display_type = 'WIRE'
ob_camera.lineart.crease_threshold = 0.0
ob_stenka2.location = (8.93, -0.007427, 0.8263)
ob_stenka2.lineart.crease_threshold = 0.0
ob_stenka3.location = (0.008292, -9.045, 0.8263)
ob_stenka3.rotation_euler = (0.0, -0.0, 1.571)
ob_stenka3.lineart.crease_threshold = 0.0
ob_stenka4.location = (0.008292, 8.965, 0.8263)
ob_stenka4.rotation_euler = (0.0, -0.0, 1.571)
ob_stenka4.lineart.crease_threshold = 0.0

# ---- collection membership
col_collection_1.objects.link(ob_stenka1)
col_collection_1.objects.link(ob_sphere)
col_collection_1.objects.link(ob_gorka)
col_collection_1.objects.link(ob_igrok)
col_collection_1.objects.link(ob_pol)
col_collection_1.objects.link(ob_lamp)
col_collection_1.objects.link(ob_camera)
col_collection_1.objects.link(ob_stenka2)
col_collection_1.objects.link(ob_stenka3)
col_collection_1.objects.link(ob_stenka4)

# ---- scene / render settings (as saved in the file)
scene.camera = ob_camera
scene.frame_start = 1; scene.frame_end = 250; scene.frame_set(1)
scene.render.engine = 'BLENDER_EEVEE_NEXT'
scene.render.resolution_percentage = 50
scene.render.dither_intensity = 0.0
scene.cycles.use_denoising = False
scene.cycles.samples = 10
scene.cycles.sampling_pattern = 'TABULATED_SOBOL'
scene.cycles.light_sampling_threshold = 0.0
scene.cycles.use_adaptive_sampling = False
scene.cycles.use_light_tree = False
scene.cycles.blur_glossy = 0.0
scene.cycles.pixel_filter_type = 'GAUSSIAN'
scene.cycles.sample_clamp_indirect = 0.0
scene.view_settings.view_transform = 'Standard'
bpy.context.view_layer.update()
